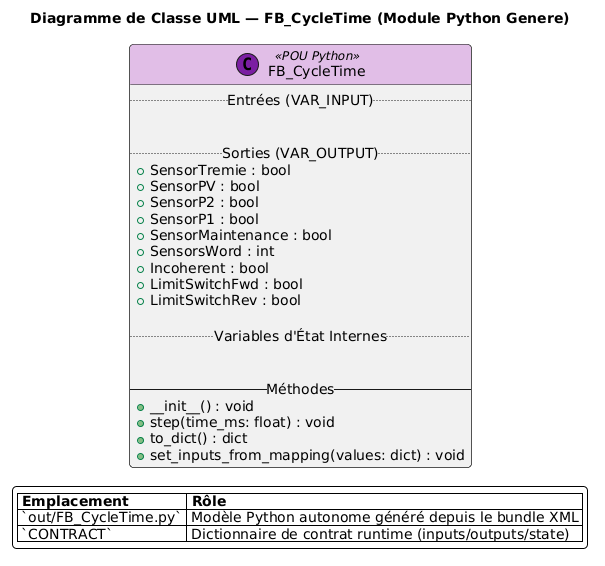

The diagram above was rendered by PlantUML. Its source (embedded in the PNG):
@startuml
scale max 3800x3800
skinparam backgroundColor #FFFFFF
skinparam shadowing false
skinparam roundcorner 8
skinparam fontname "Segoe UI, Arial, sans-serif"
skinparam fontsize 12
skinparam classHeaderBackgroundColor #E1BEE7

title Diagramme de Classe UML — FB_CycleTime (Module Python Genere)

class FB_CycleTime << (C,#7B1FA2) POU Python >> {
  .. Entrées (VAR_INPUT) ..


  .. Sorties (VAR_OUTPUT) ..
  + SensorTremie : bool
  + SensorPV : bool
  + SensorP2 : bool
  + SensorP1 : bool
  + SensorMaintenance : bool
  + SensorsWord : int
  + Incoherent : bool
  + LimitSwitchFwd : bool
  + LimitSwitchRev : bool

  .. Variables d'État Internes ..


  -- Méthodes --
  + __init__() : void
  + step(time_ms: float) : void
  + to_dict() : dict
  + set_inputs_from_mapping(values: dict) : void
}

legend bottom
  |= Emplacement |= Rôle |
  | `out/FB_CycleTime.py` | Modèle Python autonome généré depuis le bundle XML |
  | `CONTRACT` | Dictionnaire de contrat runtime (inputs/outputs/state) |
endlegend
@enduml